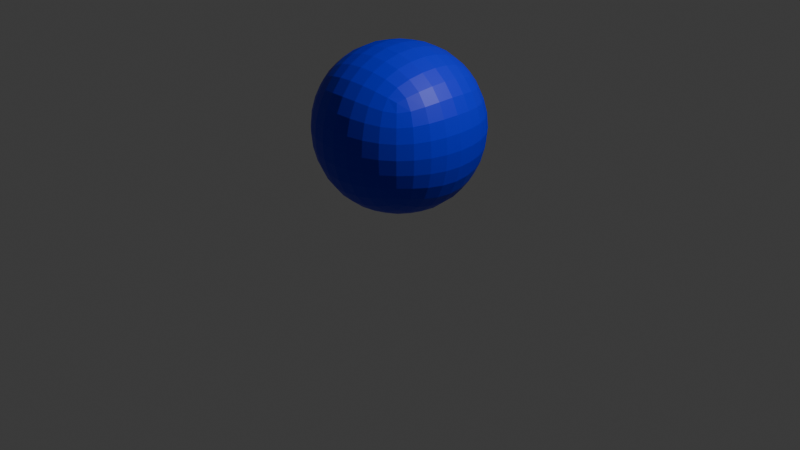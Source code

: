 # Source: shotTest.blend  (saved by Blender 4.3.34; exported with 4.5.12 LTS)
import bpy
from mathutils import Matrix  # noqa: F401  (used for matrix-valued properties, if any)

bpy.ops.wm.read_factory_settings(use_empty=True)
scene = bpy.context.scene
scene.name = 'Scene'

# ---- collections
col_collection = bpy.data.collections.new('Collection'); scene.collection.children.link(col_collection)

# ---- materials (node trees are filled in below, after node groups)
mat_material = bpy.data.materials.new('Material')
mat_material.alpha_threshold = 0.0
mat_material.roughness = 0.5
mat_material.line_color = (0.0, 0.0, 0.0, 1.0)

# ---- material node trees
mat_material.use_nodes = True; mat_material.node_tree.nodes.clear()
_N = mat_material.node_tree.nodes; _L = mat_material.node_tree.links
n0 = _N.new('ShaderNodeOutputMaterial'); n0.name = 'Material Output'; n0.location = (300, 300)
n1 = _N.new('ShaderNodeBsdfPrincipled'); n1.name = 'Principled BSDF'; n1.location = (10, 300)
n1.inputs[0].default_value = (0.0, 8.022e-05, 0.8009, 1.0)
n1.inputs[3].default_value = 1.45
_L.new(n1.outputs[0], n0.inputs[0])
n0.is_active_output = True

# ---- world
world_world = bpy.data.worlds.new('World'); scene.world = world_world
world_world.use_nodes = True; world_world.node_tree.nodes.clear()
_N = world_world.node_tree.nodes; _L = world_world.node_tree.links
n0 = _N.new('ShaderNodeOutputWorld'); n0.name = 'World Output'; n0.location = (300, 300)
n1 = _N.new('ShaderNodeBackground'); n1.name = 'Background'; n1.location = (10, 300)
n1.inputs[0].default_value = (0.05088, 0.05088, 0.05088, 1.0)
_L.new(n1.outputs[0], n0.inputs[0])
n0.is_active_output = True
world_world.color = (0.05088, 0.05088, 0.05088)
world_world.sun_shadow_jitter_overblur = 0.0

# ---- cameras
cam_camera = bpy.data.cameras.new('Camera')
cam_camera.clip_end = 100.0
cam_camera.ortho_scale = 7.314

# ---- lights
light_light = bpy.data.lights.new('Light', 'POINT')
light_light.energy = 1000.0
light_light.shadow_soft_size = 0.1

# ---- meshes
me_cube = bpy.data.meshes.new('Cube')
me_cube.from_pydata([(1.0, 1.0, 2.0), (1.0, 1.0, -5.96e-08), (1.0, -1.0, 2.0), (1.0, -1.0, -5.96e-08), (-1.0, 1.0, 2.0), (-1.0, 1.0, -5.96e-08), (-1.0, -1.0, 2.0), (-1.0, -1.0, -5.96e-08)], [], [(0, 4, 6, 2), (3, 2, 6, 7), (7, 6, 4, 5), (5, 1, 3, 7), (1, 0, 2, 3), (5, 4, 0, 1)])
_uv = me_cube.uv_layers.new(name='UVMap')
_uv.uv.foreach_set('vector', [0.625, 0.5, 0.875, 0.5, 0.875, 0.75, 0.625, 0.75, 0.375, 0.75, 0.625, 0.75, 0.625, 1.0, 0.375, 1.0, 0.375, 0.0, 0.625, 0.0, 0.625, 0.25, 0.375, 0.25, 0.125, 0.5, 0.375, 0.5, 0.375, 0.75, 0.125, 0.75, 0.375, 0.5, 0.625, 0.5, 0.625, 0.75, 0.375, 0.75, 0.375, 0.25, 0.625, 0.25, 0.625, 0.5, 0.375, 0.5])
me_cube.materials.append(mat_material)
me_cube.use_mirror_vertex_groups = False
me_cube.update()

# ---- objects
ob_cube = bpy.data.objects.new('Cube', me_cube)
ob_light = bpy.data.objects.new('Light', light_light)
ob_camera = bpy.data.objects.new('Camera', cam_camera)

# ---- transforms, parenting, visibility, modifiers, constraints
ob_cube.location = (0.0, 0.0, 0.0)
ob_cube.lock_rotations_4d = False
ob_cube.empty_display_type = 'ARROWS'
ob_cube.lineart.crease_threshold = 0.0
_m = ob_cube.modifiers.new('細分化', 'SUBSURF')
_m.levels = 3
_m.render_levels = 3
ob_light.location = (4.076, 1.005, 5.904)
ob_light.rotation_euler = (0.6503, 0.05522, 1.866)
ob_light.lock_rotations_4d = False
ob_light.empty_display_type = 'ARROWS'
ob_light.color = (0.0, 0.0, 0.0, 0.0)
ob_light.lineart.crease_threshold = 0.0
ob_camera.location = (7.359, -6.926, 4.958)
ob_camera.rotation_euler = (1.109, 0.0, 0.8149)
ob_camera.lock_rotations_4d = False
ob_camera.empty_display_type = 'ARROWS'
ob_camera.color = (0.0, 0.0, 0.0, 0.0)
ob_camera.display_type = 'WIRE'
ob_camera.lineart.crease_threshold = 0.0

# ---- collection membership
col_collection.objects.link(ob_cube)
col_collection.objects.link(ob_light)
col_collection.objects.link(ob_camera)

# ---- scene / render settings (as saved in the file)
scene.camera = ob_camera
scene.frame_start = 1; scene.frame_end = 250; scene.frame_set(1)
scene.render.engine = 'BLENDER_EEVEE_NEXT'
bpy.context.view_layer.update()
